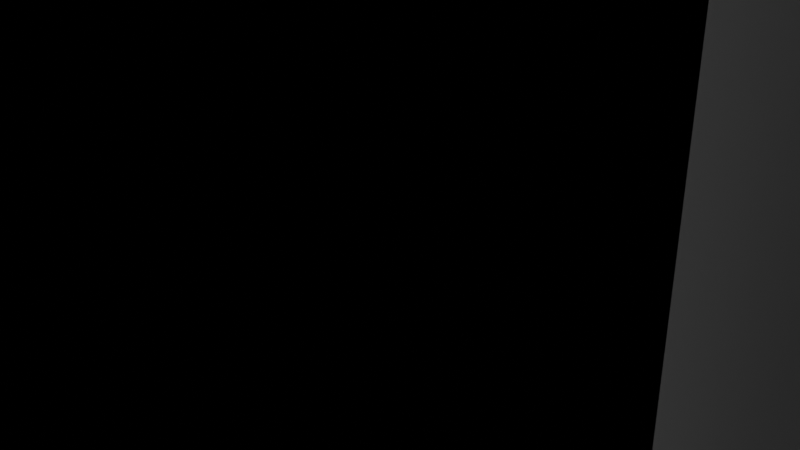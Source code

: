 # Source: clip.blend  (saved by Blender 2.92.15; exported with 4.5.12 LTS)
import bpy
from mathutils import Matrix  # noqa: F401  (used for matrix-valued properties, if any)

bpy.ops.wm.read_factory_settings(use_empty=True)
scene = bpy.context.scene
scene.name = 'Scene'

# ---- collections
col_collection = bpy.data.collections.new('Collection'); scene.collection.children.link(col_collection)

# ---- world
world_world = bpy.data.worlds.new('World'); scene.world = world_world
world_world.use_nodes = True; world_world.node_tree.nodes.clear()
_N = world_world.node_tree.nodes; _L = world_world.node_tree.links
n0 = _N.new('ShaderNodeOutputWorld'); n0.name = 'World Output'; n0.location = (300, 300)
n1 = _N.new('ShaderNodeBackground'); n1.name = 'Background'; n1.location = (10, 300)
n1.inputs[0].default_value = (0.05088, 0.05088, 0.05088, 1.0)
_L.new(n1.outputs[0], n0.inputs[0])
n0.is_active_output = True
world_world.color = (0.05088, 0.05088, 0.05088)
world_world.use_sun_shadow = False
world_world.sun_shadow_jitter_overblur = 0.0

# ---- cameras
cam_camera = bpy.data.cameras.new('Camera')
cam_camera.clip_end = 100.0
cam_camera.ortho_scale = 7.314

# ---- lights
light_light = bpy.data.lights.new('Light', 'POINT')
light_light.transmission_factor = 0.0
light_light.energy = 1000.0
light_light.shadow_soft_size = 0.1
light_light.shadow_maximum_resolution = 0.006
light_light.use_absolute_resolution = True

# ---- meshes
me_beziercurve = bpy.data.meshes.new('BezierCurve')
me_beziercurve.from_pydata([(1.4, -1.2, 2.5), (1.4, -1.2, 3.7), (2.1, -1.2, 6.5), (3.2, -1.2, 5.8), (3.2, -1.2, 4.0), (2.6, -1.2, 0.9), (3.4, -1.2, 0.0), (2.6, -1.2, 6.5), (2.6, -1.2, 3.4), (0.0, -1.2, 1.0), (0.0, -1.2, 0.0), (1.4, 3.8, 2.5), (1.4, 3.8, 3.7), (2.1, 3.8, 6.5), (3.2, 3.8, 5.8), (3.2, 3.8, 4.0), (2.6, 3.8, 0.9), (3.4, 3.8, 0.0), (2.6, 3.8, 6.5), (2.6, 3.8, 3.4), (0.0, 3.8, 1.0), (0.0, 3.8, 0.0), (3.4, -1.2, 0.3), (1.283, -1.2, 1.183), (3.4, 3.8, 0.3), (1.283, 3.8, 1.183), (1.4, -1.2, 5.8), (1.4, 3.8, 5.8)], [], [(7, 2, 4, 3), (1, 8, 4, 2, 26), (0, 5, 8, 1), (22, 23, 9, 6), (10, 6, 9), (18, 14, 15, 13), (12, 27, 13, 15, 19), (11, 12, 19, 16), (24, 17, 20, 25), (21, 20, 17), (22, 24, 16, 5), (3, 14, 18, 7), (7, 18, 13, 2), (4, 15, 14, 3), (1, 12, 11, 0), (8, 19, 15, 4), (5, 16, 19, 8), (26, 27, 12, 1), (23, 25, 20, 9), (0, 11, 25, 23), (6, 17, 24, 22), (16, 24, 25, 11), (5, 0, 23, 22), (2, 13, 27, 26)])
_uv = me_beziercurve.uv_layers.new(name='UVMap')
_uv.uv.foreach_set('vector', [0.0, 0.0, 0.0, 0.0, 0.0, 0.0, 0.0, 0.0, 0.0, 0.0, 0.0, 0.0, 0.0, 0.0, 0.0, 0.0, 0.0, 0.0, 0.0, 0.0, 0.0, 0.0, 0.0, 0.0, 0.0, 0.0, 0.0, 0.0, 0.0, 0.0, 0.0, 0.0, 0.0, 0.0, 0.0, 0.0, 0.0, 0.0, 0.0, 0.0, 0.0, 0.0, 0.0, 0.0, 0.0, 0.0, 0.0, 0.0, 0.0, 0.0, 0.0, 0.0, 0.0, 0.0, 0.0, 0.0, 0.0, 0.0, 0.0, 0.0, 0.0, 0.0, 0.0, 0.0, 0.0, 0.0, 0.0, 0.0, 0.0, 0.0, 0.0, 0.0, 0.0, 0.0, 0.0, 0.0, 0.0, 0.0, 0.0, 0.0, 0.0, 0.0, 0.0, 0.0, 0.0, 0.0, 0.0, 0.0, 0.0, 0.0, 0.0, 0.0, 0.0, 0.0, 0.0, 0.0, 0.0, 0.0, 0.0, 0.0, 0.0, 0.0, 0.0, 0.0, 0.0, 0.0, 0.0, 0.0, 0.0, 0.0, 0.0, 0.0, 0.0, 0.0, 0.0, 0.0, 0.0, 0.0, 0.0, 0.0, 0.0, 0.0, 0.0, 0.0, 0.0, 0.0, 0.0, 0.0, 0.0, 0.0, 0.0, 0.0, 0.0, 0.0, 0.0, 0.0, 0.0, 0.0, 0.0, 0.0, 0.0, 0.0, 0.0, 0.0, 0.0, 0.0, 0.0, 0.0, 0.0, 0.0, 0.0, 0.0, 0.0, 0.0, 0.0, 0.0, 0.0, 0.0, 0.0, 0.0, 0.0, 0.0, 0.0, 0.0, 0.0, 0.0, 0.0, 0.0, 0.0, 0.0, 0.0, 0.0, 0.0, 0.0, 0.0, 0.0, 0.0, 0.0, 0.0, 0.0, 0.0, 0.0, 0.0, 0.0, 0.0, 0.0, 0.0, 0.0, 0.0, 0.0, 0.0, 0.0])
me_beziercurve.use_remesh_fix_poles = True
me_beziercurve.use_remesh_preserve_attributes = False
me_beziercurve.use_mirror_vertex_groups = False
me_beziercurve.update()
me_cube_003 = bpy.data.meshes.new('Cube.003')
me_cube_003.from_pydata([(2.9, -0.4, -3.0), (2.9, -0.4, -1.6), (2.9, 5.6, -3.0), (2.9, 5.6, -1.6), (5.0, -0.4, -3.0), (5.0, -0.4, -1.0), (5.0, 5.6, -3.0), (5.0, 5.6, -1.0), (3.4, 5.6, -3.0), (3.4, 5.6, -1.0), (3.4, -0.4, -3.0), (3.4, -0.4, -1.0), (3.4, 5.6, -2.384e-07), (5.0, 5.6, -2.384e-07), (5.0, -0.4, -2.384e-07), (3.4, -0.4, -2.384e-07), (2.9, 5.6, -4.0), (2.9, -0.4, -4.0), (3.8, 5.6, -4.7), (5.0, -0.4, -4.7), (5.0, 5.6, -4.7), (3.8, -0.4, -4.7), (3.8, 5.6, -5.0), (5.0, -0.4, -5.0), (5.0, 5.6, -5.0), (3.8, -0.4, -5.0)], [], [(0, 1, 3, 2), (8, 9, 7, 6), (6, 7, 5, 4), (10, 11, 1, 0), (0, 2, 16, 17), (9, 3, 1, 11), (5, 7, 13, 14), (2, 8, 18, 16), (4, 5, 11, 10), (2, 3, 9, 8), (11, 5, 14, 15), (7, 9, 12, 13), (9, 11, 15, 12), (21, 18, 22, 25), (16, 18, 21, 17), (6, 4, 19, 20), (10, 0, 17, 21), (8, 6, 20, 18), (4, 10, 21, 19), (22, 24, 23, 25), (18, 20, 24, 22), (20, 19, 23, 24), (19, 21, 25, 23)])
_uv = me_cube_003.uv_layers.new(name='UVMap')
_uv.uv.foreach_set('vector', [0.375, 0.0, 0.625, 0.0, 0.625, 0.25, 0.375, 0.25, 0.375, 0.3, 0.625, 0.3, 0.625, 0.5, 0.375, 0.5, 0.375, 0.5, 0.625, 0.5, 0.625, 0.75, 0.375, 0.75, 0.375, 0.95, 0.625, 0.95, 0.625, 1.0, 0.375, 1.0, 0.375, 0.0, 0.375, 0.25, 0.375, 0.25, 0.375, 0.0, 0.825, 0.5, 0.875, 0.5, 0.875, 0.75, 0.825, 0.75, 0.625, 0.75, 0.625, 0.5, 0.625, 0.5, 0.625, 0.75, 0.375, 0.25, 0.375, 0.3, 0.375, 0.3, 0.375, 0.25, 0.375, 0.75, 0.625, 0.75, 0.625, 0.95, 0.375, 0.95, 0.375, 0.25, 0.625, 0.25, 0.625, 0.3, 0.375, 0.3, 0.625, 0.95, 0.625, 0.75, 0.625, 0.75, 0.625, 0.95, 0.625, 0.5, 0.625, 0.3, 0.625, 0.3, 0.625, 0.5, 0.825, 0.5, 0.825, 0.75, 0.825, 0.75, 0.825, 0.5, 0.175, 0.75, 0.175, 0.5, 0.175, 0.5, 0.175, 0.75, 0.125, 0.5, 0.175, 0.5, 0.175, 0.75, 0.125, 0.75, 0.375, 0.5, 0.375, 0.75, 0.375, 0.75, 0.375, 0.5, 0.375, 0.95, 0.375, 1.0, 0.375, 1.0, 0.375, 0.95, 0.375, 0.3, 0.375, 0.5, 0.375, 0.5, 0.375, 0.3, 0.375, 0.75, 0.375, 0.95, 0.375, 0.95, 0.375, 0.75, 0.175, 0.5, 0.375, 0.5, 0.375, 0.75, 0.175, 0.75, 0.375, 0.3, 0.375, 0.5, 0.375, 0.5, 0.375, 0.3, 0.375, 0.5, 0.375, 0.75, 0.375, 0.75, 0.375, 0.5, 0.375, 0.75, 0.375, 0.95, 0.375, 0.95, 0.375, 0.75])
me_cube_003.use_remesh_fix_poles = True
me_cube_003.use_remesh_preserve_attributes = False
me_cube_003.use_mirror_vertex_groups = False
me_cube_003.update()
me_cube_001 = bpy.data.meshes.new('Cube.001')
me_cube_001.from_pydata([(-5.0, -1.01, -5.01), (-5.0, -1.01, 5.01), (-5.0, 1.01, -5.01), (-5.0, 1.01, 5.01), (5.0, -1.01, -5.01), (5.0, -1.01, 5.01), (5.0, 1.01, -5.01), (5.0, 1.01, 5.01)], [], [(0, 1, 3, 2), (2, 3, 7, 6), (6, 7, 5, 4), (4, 5, 1, 0), (2, 6, 4, 0), (7, 3, 1, 5)])
_uv = me_cube_001.uv_layers.new(name='UVMap')
_uv.uv.foreach_set('vector', [0.375, 0.0, 0.625, 0.0, 0.625, 0.25, 0.375, 0.25, 0.375, 0.25, 0.625, 0.25, 0.625, 0.5, 0.375, 0.5, 0.375, 0.5, 0.625, 0.5, 0.625, 0.75, 0.375, 0.75, 0.375, 0.75, 0.625, 0.75, 0.625, 1.0, 0.375, 1.0, 0.125, 0.5, 0.375, 0.5, 0.375, 0.75, 0.125, 0.75, 0.625, 0.5, 0.875, 0.5, 0.875, 0.75, 0.625, 0.75])
me_cube_001.use_remesh_fix_poles = True
me_cube_001.use_remesh_preserve_attributes = False
me_cube_001.use_mirror_vertex_groups = False
me_cube_001.update()
me_cube = bpy.data.meshes.new('Cube')
me_cube.from_pydata([(-4.0, -3.0, -1.0), (-4.0, -3.0, 11.0), (-4.0, 3.0, -1.0), (-4.0, 3.0, 11.0), (4.0, -3.0, -1.0), (4.0, -3.0, 11.0), (4.0, 3.0, -1.0), (4.0, 3.0, 11.0)], [], [(0, 1, 3, 2), (2, 3, 7, 6), (6, 7, 5, 4), (4, 5, 1, 0), (2, 6, 4, 0), (7, 3, 1, 5)])
_uv = me_cube.uv_layers.new(name='UVMap')
_uv.uv.foreach_set('vector', [0.375, 0.0, 0.625, 0.0, 0.625, 0.25, 0.375, 0.25, 0.375, 0.25, 0.625, 0.25, 0.625, 0.5, 0.375, 0.5, 0.375, 0.5, 0.625, 0.5, 0.625, 0.75, 0.375, 0.75, 0.375, 0.75, 0.625, 0.75, 0.625, 1.0, 0.375, 1.0, 0.125, 0.5, 0.375, 0.5, 0.375, 0.75, 0.125, 0.75, 0.625, 0.5, 0.875, 0.5, 0.875, 0.75, 0.625, 0.75])
me_cube.use_remesh_fix_poles = True
me_cube.use_remesh_preserve_attributes = False
me_cube.use_mirror_vertex_groups = False
me_cube.update()
me_cube_002 = bpy.data.meshes.new('Cube.002')
me_cube_002.from_pydata([(2.9, 2.99, 3.0), (2.9, -2.99, 3.0), (2.9, -2.99, 1.6), (2.9, 2.99, 1.6), (-2.9, 2.99, 3.0), (-2.9, -2.99, 3.0), (-2.9, 2.99, -3.0), (-2.9, -2.99, -3.0), (-2.9, -2.99, -1.6), (-2.9, 2.99, -1.6), (2.9, -2.99, 4.0), (2.9, 2.99, 4.0), (-2.9, 2.99, 1.6), (-2.9, -2.99, 1.6), (3.4, -2.99, 1.0), (3.4, 2.99, 1.0), (-3.8, -2.99, -5.0), (-3.8, -2.99, -4.7), (-3.4, -2.99, 1.0), (-2.9, -2.99, -4.0), (-3.4, -2.99, 4.768e-07), (3.8, -2.99, -5.0), (3.8, -2.99, -4.7), (2.9, -2.99, -4.0), (2.9, -2.99, -3.0), (-2.9, 2.99, -4.0), (-3.4, -2.99, -1.0), (-2.9, -2.99, 4.0), (-2.9, 2.99, 4.0), (3.4, 2.99, 4.768e-07), (3.4, -2.99, 4.768e-07), (-3.4, 2.99, -1.0), (3.8, 2.99, 4.7), (3.8, -2.99, 4.7), (-3.4, 2.99, 1.0), (3.8, -2.99, 5.0), (3.8, 2.99, 5.0), (-3.8, -2.99, 4.7), (-3.8, -2.99, 5.0), (-3.4, 2.99, 4.768e-07), (3.4, -2.99, -1.0), (2.9, -2.99, -1.6), (-3.8, 2.99, -4.7), (-3.8, 2.99, -5.0), (-3.8, 2.99, 4.7), (-3.8, 2.99, 5.0), (3.8, 2.99, -4.7), (3.8, 2.99, -5.0), (2.9, 2.99, -4.0), (2.9, 2.99, -3.0), (3.4, 2.99, -1.0), (2.9, 2.99, -1.6), (3.8, -2.99, 10.0), (3.8, 2.99, 10.0), (-3.8, 2.99, 10.0), (-3.8, -2.99, 10.0), (3.8, 2.99, -10.0), (3.8, -2.99, -10.0), (-3.8, -2.99, -10.0), (-3.8, 2.99, -10.0)], [], [(24, 49, 51, 41), (24, 23, 48, 49), (41, 51, 50, 40), (29, 30, 40, 50), (22, 21, 47, 46), (23, 22, 46, 48), (16, 43, 59, 58), (7, 8, 9, 6), (7, 6, 25, 19), (8, 26, 31, 9), (26, 20, 39, 31), (16, 17, 42, 43), (17, 19, 25, 42), (0, 1, 2, 3), (1, 0, 11, 10), (3, 2, 14, 15), (15, 14, 30, 29), (33, 32, 36, 35), (10, 11, 32, 33), (35, 36, 53, 52), (5, 4, 12, 13), (5, 27, 28, 4), (13, 12, 34, 18), (20, 18, 34, 39), (37, 38, 45, 44), (28, 27, 37, 44), (21, 19, 16), (43, 48, 47), (19, 17, 16), (19, 21, 23), (7, 19, 23), (7, 23, 24), (8, 7, 24), (8, 24, 41), (41, 13, 8), (20, 26, 8), (41, 40, 30), (41, 30, 2), (21, 22, 23), (13, 20, 8), (13, 18, 20), (13, 41, 2), (5, 13, 2), (5, 2, 1), (27, 5, 1), (27, 1, 10), (10, 38, 27), (38, 37, 27), (10, 33, 35), (38, 10, 35), (30, 14, 2), (48, 46, 47), (48, 43, 25), (49, 48, 25), (49, 25, 6), (51, 49, 6), (51, 6, 9), (9, 3, 51), (29, 50, 51), (9, 31, 39), (9, 39, 12), (43, 42, 25), (3, 29, 51), (3, 15, 29), (3, 9, 12), (0, 3, 12), (0, 12, 4), (11, 0, 4), (11, 4, 28), (28, 36, 11), (36, 32, 11), (28, 44, 45), (36, 28, 45), (39, 34, 12), (52, 53, 54, 55), (38, 35, 52, 55), (36, 45, 54, 53), (45, 38, 55, 54), (56, 57, 58, 59), (47, 21, 57, 56), (21, 16, 58, 57), (43, 47, 56, 59)])
_uv = me_cube_002.uv_layers.new(name='UVMap')
_uv.uv.foreach_set('vector', [0.375, 0.0004167, 0.375, 0.2496, 0.625, 0.2496, 0.625, 0.0004167, 0.375, 0.0004167, 0.375, 0.0004167, 0.375, 0.2496, 0.375, 0.2496, 0.875, 0.7496, 0.875, 0.5004, 0.825, 0.5004, 0.825, 0.7496, 0.825, 0.5004, 0.825, 0.7496, 0.825, 0.7496, 0.825, 0.5004, 0.175, 0.7496, 0.175, 0.7496, 0.175, 0.5004, 0.175, 0.5004, 0.125, 0.7496, 0.175, 0.7496, 0.175, 0.5004, 0.125, 0.5004, 0.175, 0.7496, 0.175, 0.5004, 0.175, 0.5004, 0.175, 0.7496, 0.375, 0.0004167, 0.625, 0.0004167, 0.625, 0.2496, 0.375, 0.2496, 0.375, 0.0004167, 0.375, 0.2496, 0.375, 0.2496, 0.375, 0.0004167, 0.875, 0.7496, 0.825, 0.7496, 0.825, 0.5004, 0.875, 0.5004, 0.825, 0.7496, 0.825, 0.7496, 0.825, 0.5004, 0.825, 0.5004, 0.175, 0.7496, 0.175, 0.7496, 0.175, 0.5004, 0.175, 0.5004, 0.175, 0.7496, 0.125, 0.7496, 0.125, 0.5004, 0.175, 0.5004, 0.375, 0.2496, 0.375, 0.0004167, 0.625, 0.0004167, 0.625, 0.2496, 0.375, 0.0004167, 0.375, 0.2496, 0.375, 0.2496, 0.375, 0.0004167, 0.875, 0.5004, 0.875, 0.7496, 0.825, 0.7496, 0.825, 0.5004, 0.825, 0.5004, 0.825, 0.7496, 0.825, 0.7496, 0.825, 0.5004, 0.175, 0.7496, 0.175, 0.5004, 0.175, 0.5004, 0.175, 0.7496, 0.125, 0.7496, 0.125, 0.5004, 0.175, 0.5004, 0.175, 0.7496, 0.175, 0.7496, 0.175, 0.5004, 0.175, 0.5004, 0.175, 0.7496, 0.375, 0.0004167, 0.375, 0.2496, 0.625, 0.2496, 0.625, 0.0004167, 0.375, 0.0004167, 0.375, 0.0004167, 0.375, 0.2496, 0.375, 0.2496, 0.875, 0.7496, 0.875, 0.5004, 0.825, 0.5004, 0.825, 0.7496, 0.825, 0.7496, 0.825, 0.7496, 0.825, 0.5004, 0.825, 0.5004, 0.175, 0.7496, 0.175, 0.7496, 0.175, 0.5004, 0.175, 0.5004, 0.125, 0.5004, 0.125, 0.7496, 0.175, 0.7496, 0.175, 0.5004, 0.0, 0.0, 0.0, 0.0, 0.0, 0.0, 0.0, 0.0, 0.0, 0.0, 0.0, 0.0, 0.0, 0.0, 0.0, 0.0, 0.0, 0.0, 0.0, 0.0, 0.0, 0.0, 0.0, 0.0, 0.0, 0.0, 0.0, 0.0, 0.0, 0.0, 0.0, 0.0, 0.0, 0.0, 0.0, 0.0, 0.0, 0.0, 0.0, 0.0, 0.0, 0.0, 0.0, 0.0, 0.0, 0.0, 0.0, 0.0, 0.0, 0.0, 0.0, 0.0, 0.0, 0.0, 0.0, 0.0, 0.0, 0.0, 0.0, 0.0, 0.0, 0.0, 0.0, 0.0, 0.0, 0.0, 0.0, 0.0, 0.0, 0.0, 0.0, 0.0, 0.0, 0.0, 0.0, 0.0, 0.0, 0.0, 0.0, 0.0, 0.0, 0.0, 0.0, 0.0, 0.0, 0.0, 0.0, 0.0, 0.0, 0.0, 0.0, 0.0, 0.0, 0.0, 0.0, 0.0, 0.0, 0.0, 0.0, 0.0, 0.0, 0.0, 0.0, 0.0, 0.0, 0.0, 0.0, 0.0, 0.0, 0.0, 0.0, 0.0, 0.0, 0.0, 0.0, 0.0, 0.0, 0.0, 0.0, 0.0, 0.0, 0.0, 0.0, 0.0, 0.0, 0.0, 0.0, 0.0, 0.0, 0.0, 0.0, 0.0, 0.0, 0.0, 0.0, 0.0, 0.0, 0.0, 0.0, 0.0, 0.0, 0.0, 0.0, 0.0, 0.0, 0.0, 0.0, 0.0, 0.0, 0.0, 0.0, 0.0, 0.0, 0.0, 0.0, 0.0, 0.0, 0.0, 0.0, 0.0, 0.0, 0.0, 0.0, 0.0, 0.0, 0.0, 0.0, 0.0, 0.0, 0.0, 0.0, 0.0, 0.0, 0.0, 0.0, 0.0, 0.0, 0.0, 0.0, 0.0, 0.0, 0.0, 0.0, 0.0, 0.0, 0.0, 0.0, 0.0, 0.0, 0.0, 0.0, 0.0, 0.0, 0.0, 0.0, 0.0, 0.0, 0.0, 0.0, 0.0, 0.0, 0.0, 0.0, 0.0, 0.0, 0.0, 0.0, 0.0, 0.0, 0.0, 0.0, 0.0, 0.0, 0.0, 0.0, 0.0, 0.0, 0.0, 0.0, 0.0, 0.0, 0.0, 0.0, 0.0, 0.0, 0.0, 0.0, 0.0, 0.0, 0.0, 0.0, 0.0, 0.0, 0.0, 0.0, 0.0, 0.0, 0.0, 0.0, 0.0, 0.0, 0.0, 0.0, 0.0, 0.0, 0.0, 0.0, 0.0, 0.0, 0.0, 0.0, 0.0, 0.0, 0.0, 0.0, 0.0, 0.0, 0.0, 0.0, 0.0, 0.0, 0.0, 0.0, 0.0, 0.0, 0.0, 0.0, 0.0, 0.0, 0.0, 0.0, 0.0, 0.0, 0.0, 0.0, 0.0, 0.0, 0.0, 0.0, 0.0, 0.0, 0.0, 0.0, 0.0, 0.0, 0.0, 0.0, 0.0, 0.175, 0.7496, 0.175, 0.5004, 0.175, 0.5004, 0.175, 0.7496, 0.0, 0.0, 0.0, 0.0, 0.0, 0.0, 0.0, 0.0, 0.0, 0.0, 0.0, 0.0, 0.0, 0.0, 0.0, 0.0, 0.175, 0.5004, 0.175, 0.7496, 0.175, 0.7496, 0.175, 0.5004, 0.175, 0.5004, 0.175, 0.7496, 0.175, 0.7496, 0.175, 0.5004, 0.175, 0.5004, 0.175, 0.7496, 0.175, 0.7496, 0.175, 0.5004, 0.0, 0.0, 0.0, 0.0, 0.0, 0.0, 0.0, 0.0, 0.0, 0.0, 0.0, 0.0, 0.0, 0.0, 0.0, 0.0])
me_cube_002.use_remesh_fix_poles = True
me_cube_002.use_remesh_preserve_attributes = False
me_cube_002.use_mirror_vertex_groups = False
me_cube_002.update()
me_cube_004 = bpy.data.meshes.new('Cube.004')
me_cube_004.from_pydata([(-5.0, -2.41, -5.01), (-5.0, -2.41, 5.01), (-5.0, -0.39, -5.01), (-5.0, -0.39, 5.01), (5.0, -2.41, -5.01), (5.0, -2.41, 5.01), (5.0, -0.39, -5.01), (5.0, -0.39, 5.01), (-5.0, 7.61, -5.01), (-5.0, 7.61, 5.01), (-5.0, 5.59, -5.01), (-5.0, 5.59, 5.01), (5.0, 7.61, -5.01), (5.0, 7.61, 5.01), (5.0, 5.59, -5.01), (5.0, 5.59, 5.01), (5.0, -0.4, -3.0), (5.0, -0.4, -1.0), (5.0, 5.6, -3.0), (5.0, 5.6, -1.0), (5.0, -0.4, -4.7), (5.0, 5.6, -4.7), (5.0, -0.4, -5.0), (5.0, 5.6, -5.0), (-5.0, -0.4, -3.0), (-5.0, -0.4, -1.0), (-5.0, 5.6, -3.0), (-5.0, 5.6, -1.0), (-5.0, -0.4, -4.7), (-5.0, 5.6, -4.7), (-5.0, -0.4, -5.0), (-5.0, 5.6, -5.0), (5.0, -0.4, 3.0), (5.0, -0.4, 1.0), (5.0, 5.6, 3.0), (5.0, 5.6, 1.0), (5.0, 5.6, 0.0), (5.0, -0.4, 0.0), (5.0, -0.4, 4.7), (5.0, 5.6, 4.7), (5.0, -0.4, 5.0), (5.0, 5.6, 5.0), (-5.0, -0.4, 3.0), (-5.0, -0.4, 1.0), (-5.0, 5.6, 3.0), (-5.0, 5.6, 1.0), (-5.0, 5.6, 0.0), (-5.0, -0.4, 0.0), (-5.0, -0.4, 4.7), (-5.0, 5.6, 4.7), (-5.0, -0.4, 5.0), (-5.0, 5.6, 5.0), (-2.9, 5.59, -3.0), (-2.9, -0.39, -3.0), (-2.9, -0.39, -1.6), (-2.9, 5.59, -1.6), (-2.9, 5.59, 3.0), (-2.9, -0.39, 3.0), (2.9, 5.59, 3.0), (2.9, -0.39, 3.0), (-2.9, -0.39, -4.0), (-2.9, 5.59, -4.0), (-3.8, -0.39, -5.0), (-3.8, -0.39, -4.7), (-5.0, -0.39, 5.0), (-5.0, -0.39, -5.0), (-5.0, -0.39, -4.7), (-3.4, -0.39, 1.0), (-3.4, -0.39, 0.0), (-2.9, -0.39, 1.6), (-3.4, -0.39, -1.0), (3.8, -0.39, -5.0), (-3.4, 5.59, -1.0), (3.8, -0.39, -4.7), (2.9, -0.39, 1.6), (-2.9, 5.59, 1.6), (2.9, 5.59, 1.6), (2.9, -0.39, -4.0), (2.9, -0.39, -3.0), (-5.0, -0.39, -3.0), (-5.0, -0.39, -1.0), (-5.0, -0.39, 0.0), (-5.0, -0.39, 1.0), (-5.0, -0.39, 3.0), (-5.0, -0.39, 4.7), (-3.4, 5.59, 0.0), (-3.8, 5.59, -4.7), (2.9, -0.39, 4.0), (2.9, 5.59, 4.0), (-2.9, -0.39, 4.0), (-3.8, 5.59, -5.0), (-2.9, 5.59, 4.0), (3.4, -0.39, 1.0), (3.4, 5.59, 1.0), (-3.4, 5.59, 1.0), (-3.8, -0.39, 4.7), (-3.8, -0.39, 5.0), (3.4, -0.39, -1.0), (2.9, -0.39, -1.6), (3.4, -0.39, 0.0), (-5.0, 5.592, -5.0), (-5.0, 5.59, -5.0), (3.8, -0.39, 5.0), (3.8, -0.39, 4.7), (5.0, -0.39, -5.0), (5.0, -0.39, 1.0), (5.0, -0.39, 4.7), (5.0, -0.39, 5.0), (5.0, -0.39, -4.7), (5.0, -0.39, -3.0), (5.0, -0.39, -1.0), (5.0, -0.39, 0.0), (5.0, -0.39, 3.0), (-5.0, 5.59, 4.7), (-5.0, 5.59, 5.0), (-5.0, 5.59, -4.999), (-5.0, 5.59, -4.7), (3.4, 5.59, 0.0), (3.8, 5.59, -4.7), (3.8, 5.59, -5.0), (2.9, 5.59, -4.0), (2.9, 5.59, -3.0), (-5.0, 5.59, -3.0), (-5.0, 5.59, -1.0), (-5.0, 5.59, 0.0), (-5.0, 5.59, 1.0), (-5.0, 5.59, 3.0), (-3.8, 5.59, 4.7), (3.8, 5.59, 4.7), (-3.8, 5.59, 5.0), (3.8, 5.59, 5.0), (3.4, 5.59, -1.0), (2.9, 5.59, -1.6), (5.0, 5.59, -5.0), (5.0, 5.59, -4.7), (5.0, 5.59, 3.0), (5.0, 5.59, 4.7), (5.0, 5.59, 4.999), (5.0, 5.59, 5.0), (5.0, 5.59, -3.0), (5.0, 5.59, -1.0), (5.0, 5.59, 0.0), (5.0, 5.59, 1.0), (5.0, 5.592, 5.0)], [], [(4, 5, 1, 0), (2, 6, 4, 0), (7, 3, 1, 5), (12, 8, 9, 13), (10, 8, 12, 14), (15, 13, 9, 11), (65, 2, 0, 1, 3, 64, 50, 48, 42, 43, 47, 25, 24, 28, 30), (28, 66, 65, 30), (66, 28, 24, 79), (79, 24, 25, 80), (80, 25, 47, 81), (81, 47, 43, 82), (82, 43, 42, 83), (83, 42, 48, 84), (84, 48, 50, 64), (69, 57, 89, 95, 96, 64, 3, 7, 107, 102, 103, 87, 59, 74, 92, 99, 97, 98, 78, 77, 73, 71, 104, 6, 2, 65, 62, 63, 60, 53, 54, 70, 68, 67), (107, 7, 5, 4, 6, 104, 22, 20, 16, 17, 37, 33, 32, 38, 40), (20, 22, 104, 108), (109, 16, 20, 108), (110, 17, 16, 109), (111, 37, 17, 110), (105, 33, 37, 111), (112, 32, 33, 105), (106, 38, 32, 112), (38, 106, 107, 40), (11, 9, 8, 10, 101, 100, 31, 29, 26, 27, 46, 45, 44, 49, 51, 114), (114, 51, 49, 113), (100, 101, 115), (31, 100, 115, 116, 29), (122, 26, 29, 116), (123, 27, 26, 122), (124, 46, 27, 123), (125, 45, 46, 124), (126, 44, 45, 125), (113, 49, 44, 126), (128, 130, 138, 15, 11, 114, 129, 127, 91, 56, 75, 94, 85, 72, 55, 52, 61, 86, 90, 101, 10, 14, 133, 119, 118, 120, 121, 132, 131, 117, 93, 76, 58, 88), (133, 14, 12, 13, 15, 138, 143, 41, 39, 34, 35, 36, 19, 18, 21, 23), (138, 137, 143), (133, 23, 21, 134), (134, 21, 18, 139), (139, 18, 19, 140), (140, 19, 36, 141), (141, 36, 35, 142), (142, 35, 34, 135), (135, 34, 39, 136), (137, 136, 39, 41, 143), (121, 78, 98, 132), (140, 110, 109, 139), (78, 121, 120, 77), (132, 98, 97, 131), (111, 110, 140, 141), (99, 117, 131, 97), (73, 118, 119, 71), (73, 77, 120, 118), (109, 108, 134, 139), (104, 71, 119, 133), (108, 104, 133, 134), (54, 53, 52, 55), (80, 123, 122, 79), (53, 60, 61, 52), (70, 54, 55, 72), (123, 80, 81, 124), (68, 70, 72, 85), (63, 62, 90, 86), (61, 60, 63, 86), (116, 66, 79, 122), (62, 65, 101, 90), (101, 65, 66, 116, 115), (59, 58, 76, 74), (112, 105, 142, 135), (58, 59, 87, 88), (74, 76, 93, 92), (142, 105, 111, 141), (92, 93, 117, 99), (128, 103, 102, 130), (103, 128, 88, 87), (136, 106, 112, 135), (130, 102, 107, 138), (137, 138, 107, 106, 136), (56, 57, 69, 75), (125, 82, 83, 126), (89, 57, 56, 91), (69, 67, 94, 75), (82, 125, 124, 81), (67, 68, 85, 94), (96, 95, 127, 129), (89, 91, 127, 95), (84, 113, 126, 83), (114, 64, 96, 129), (64, 114, 113, 84)])
_uv = me_cube_004.uv_layers.new(name='UVMap')
_uv.uv.foreach_set('vector', [0.375, 0.75, 0.625, 0.75, 0.625, 1.0, 0.375, 1.0, 0.125, 0.5, 0.375, 0.5, 0.375, 0.75, 0.125, 0.75, 0.625, 0.5, 0.875, 0.5, 0.875, 0.75, 0.625, 0.75, 0.375, 0.75, 0.375, 1.0, 0.625, 1.0, 0.625, 0.75, 0.125, 0.5, 0.125, 0.75, 0.375, 0.75, 0.375, 0.5, 0.625, 0.5, 0.625, 0.75, 0.875, 0.75, 0.875, 0.5, 0.3752, 0.25, 0.375, 0.25, 0.375, 0.0, 0.625, 0.0, 0.625, 0.25, 0.6248, 0.25, 0.6248, 0.2488, 0.6173, 0.2488, 0.5749, 0.2488, 0.525, 0.2488, 0.5, 0.2488, 0.475, 0.2488, 0.4251, 0.2488, 0.3827, 0.2488, 0.3752, 0.2488, 0.3827, 0.2488, 0.3827, 0.25, 0.3752, 0.25, 0.3752, 0.2488, 0.3827, 0.25, 0.3827, 0.2488, 0.4251, 0.2488, 0.4251, 0.25, 0.4251, 0.25, 0.4251, 0.2488, 0.475, 0.2488, 0.475, 0.25, 0.475, 0.25, 0.475, 0.2488, 0.5, 0.2488, 0.5, 0.25, 0.5, 0.25, 0.5, 0.2488, 0.525, 0.2488, 0.525, 0.25, 0.525, 0.25, 0.525, 0.2488, 0.5749, 0.2488, 0.5749, 0.25, 0.5749, 0.25, 0.5749, 0.2488, 0.6173, 0.2488, 0.6173, 0.25, 0.6173, 0.25, 0.6173, 0.2488, 0.6248, 0.2488, 0.6248, 0.25, 0.5399, 0.3025, 0.5749, 0.3025, 0.5998, 0.3025, 0.6173, 0.28, 0.6248, 0.28, 0.6248, 0.25, 0.625, 0.25, 0.625, 0.5, 0.6248, 0.5, 0.6248, 0.47, 0.6173, 0.47, 0.5998, 0.4475, 0.5749, 0.4475, 0.5399, 0.4475, 0.525, 0.46, 0.5, 0.46, 0.475, 0.46, 0.4601, 0.4475, 0.4251, 0.4475, 0.4002, 0.4475, 0.3827, 0.47, 0.3752, 0.47, 0.3752, 0.5, 0.375, 0.5, 0.375, 0.25, 0.3752, 0.25, 0.3752, 0.28, 0.3827, 0.28, 0.4002, 0.3025, 0.4251, 0.3025, 0.4601, 0.3025, 0.475, 0.29, 0.5, 0.29, 0.525, 0.29, 0.6248, 0.5, 0.625, 0.5, 0.625, 0.75, 0.375, 0.75, 0.375, 0.5, 0.3752, 0.5, 0.3752, 0.5012, 0.3827, 0.5012, 0.4251, 0.5012, 0.475, 0.5012, 0.5, 0.5012, 0.525, 0.5012, 0.5749, 0.5012, 0.6173, 0.5012, 0.6248, 0.5012, 0.3827, 0.5012, 0.3752, 0.5012, 0.3752, 0.5, 0.3827, 0.5, 0.4251, 0.5, 0.4251, 0.5012, 0.3827, 0.5012, 0.3827, 0.5, 0.475, 0.5, 0.475, 0.5012, 0.4251, 0.5012, 0.4251, 0.5, 0.5, 0.5, 0.5, 0.5012, 0.475, 0.5012, 0.475, 0.5, 0.525, 0.5, 0.525, 0.5012, 0.5, 0.5012, 0.5, 0.5, 0.5749, 0.5, 0.5749, 0.5012, 0.525, 0.5012, 0.525, 0.5, 0.6173, 0.5, 0.6173, 0.5012, 0.5749, 0.5012, 0.5749, 0.5, 0.6173, 0.5012, 0.6173, 0.5, 0.6248, 0.5, 0.6248, 0.5012, 0.625, 0.25, 0.625, 0.0, 0.375, 0.0, 0.375, 0.25, 0.3752, 0.25, 0.3752, 0.2498, 0.3752, 0.2488, 0.3827, 0.2488, 0.4251, 0.2488, 0.475, 0.2488, 0.5, 0.2488, 0.525, 0.2488, 0.5749, 0.2488, 0.6173, 0.2488, 0.6248, 0.2488, 0.6248, 0.25, 0.6248, 0.25, 0.6248, 0.2488, 0.6173, 0.2488, 0.6173, 0.25, 0.3752, 0.2498, 0.3752, 0.25, 0.3753, 0.25, 0.3752, 0.2488, 0.3752, 0.2498, 0.3753, 0.25, 0.3827, 0.25, 0.3827, 0.2488, 0.4251, 0.25, 0.4251, 0.2488, 0.3827, 0.2488, 0.3827, 0.25, 0.475, 0.25, 0.475, 0.2488, 0.4251, 0.2488, 0.4251, 0.25, 0.5, 0.25, 0.5, 0.2488, 0.475, 0.2488, 0.475, 0.25, 0.525, 0.25, 0.525, 0.2488, 0.5, 0.2488, 0.5, 0.25, 0.5749, 0.25, 0.5749, 0.2488, 0.525, 0.2488, 0.525, 0.25, 0.6173, 0.25, 0.6173, 0.2488, 0.5749, 0.2488, 0.5749, 0.25, 0.6173, 0.47, 0.6248, 0.47, 0.6248, 0.5, 0.625, 0.5, 0.625, 0.25, 0.6248, 0.25, 0.6248, 0.28, 0.6173, 0.28, 0.5998, 0.3025, 0.5749, 0.3025, 0.5399, 0.3025, 0.525, 0.29, 0.5, 0.29, 0.475, 0.29, 0.4601, 0.3025, 0.4251, 0.3025, 0.4002, 0.3025, 0.3827, 0.28, 0.3752, 0.28, 0.3752, 0.25, 0.375, 0.25, 0.375, 0.5, 0.3752, 0.5, 0.3752, 0.47, 0.3827, 0.47, 0.4002, 0.4475, 0.4251, 0.4475, 0.4601, 0.4475, 0.475, 0.46, 0.5, 0.46, 0.525, 0.46, 0.5399, 0.4475, 0.5749, 0.4475, 0.5998, 0.4475, 0.3752, 0.5, 0.375, 0.5, 0.375, 0.75, 0.625, 0.75, 0.625, 0.5, 0.6248, 0.5, 0.6248, 0.5002, 0.6248, 0.5012, 0.6173, 0.5012, 0.5749, 0.5012, 0.525, 0.5012, 0.5, 0.5012, 0.475, 0.5012, 0.4251, 0.5012, 0.3827, 0.5012, 0.3752, 0.5012, 0.6248, 0.5, 0.6247, 0.5, 0.6248, 0.5002, 0.3752, 0.5, 0.3752, 0.5012, 0.3827, 0.5012, 0.3827, 0.5, 0.3827, 0.5, 0.3827, 0.5012, 0.4251, 0.5012, 0.4251, 0.5, 0.4251, 0.5, 0.4251, 0.5012, 0.475, 0.5012, 0.475, 0.5, 0.475, 0.5, 0.475, 0.5012, 0.5, 0.5012, 0.5, 0.5, 0.5, 0.5, 0.5, 0.5012, 0.525, 0.5012, 0.525, 0.5, 0.525, 0.5, 0.525, 0.5012, 0.5749, 0.5012, 0.5749, 0.5, 0.5749, 0.5, 0.5749, 0.5012, 0.6173, 0.5012, 0.6173, 0.5, 0.6247, 0.5, 0.6173, 0.5, 0.6173, 0.5012, 0.6248, 0.5012, 0.6248, 0.5002, 0.375, 0.2496, 0.375, 0.0004167, 0.625, 0.0004167, 0.625, 0.2496, 0.625, 0.5004, 0.625, 0.7496, 0.375, 0.7496, 0.375, 0.5004, 0.375, 0.0004167, 0.375, 0.2496, 0.375, 0.2496, 0.375, 0.0004167, 0.875, 0.5004, 0.875, 0.7496, 0.825, 0.7496, 0.825, 0.5004, 0.625, 0.7496, 0.625, 0.7496, 0.625, 0.5004, 0.625, 0.5004, 0.825, 0.7496, 0.825, 0.5004, 0.825, 0.5004, 0.825, 0.7496, 0.175, 0.7496, 0.175, 0.5004, 0.175, 0.5004, 0.175, 0.7496, 0.175, 0.7496, 0.125, 0.7496, 0.125, 0.5004, 0.175, 0.5004, 0.375, 0.7496, 0.375, 0.7496, 0.375, 0.5004, 0.375, 0.5004, 0.375, 0.7496, 0.175, 0.7496, 0.175, 0.5004, 0.375, 0.5004, 0.375, 0.7496, 0.375, 0.7496, 0.375, 0.5004, 0.375, 0.5004, 0.625, 0.0004167, 0.375, 0.0004167, 0.375, 0.2496, 0.625, 0.2496, 0.625, 0.7496, 0.625, 0.5004, 0.375, 0.5004, 0.375, 0.7496, 0.375, 0.0004167, 0.375, 0.0004167, 0.375, 0.2496, 0.375, 0.2496, 0.825, 0.7496, 0.875, 0.7496, 0.875, 0.5004, 0.825, 0.5004, 0.625, 0.5004, 0.625, 0.7496, 0.625, 0.7496, 0.625, 0.5004, 0.825, 0.7496, 0.825, 0.7496, 0.825, 0.5004, 0.825, 0.5004, 0.175, 0.7496, 0.175, 0.7496, 0.175, 0.5004, 0.175, 0.5004, 0.125, 0.5004, 0.125, 0.7496, 0.175, 0.7496, 0.175, 0.5004, 0.375, 0.5004, 0.375, 0.7496, 0.375, 0.7496, 0.375, 0.5004, 0.175, 0.7496, 0.375, 0.7496, 0.375, 0.5004, 0.175, 0.5004, 0.375, 0.5004, 0.375, 0.7496, 0.375, 0.7496, 0.375, 0.5004, 0.375, 0.5004, 0.375, 0.0004167, 0.375, 0.2496, 0.625, 0.2496, 0.625, 0.0004167, 0.375, 0.7496, 0.625, 0.7496, 0.625, 0.5004, 0.375, 0.5004, 0.375, 0.2496, 0.375, 0.0004167, 0.375, 0.0004167, 0.375, 0.2496, 0.875, 0.7496, 0.875, 0.5004, 0.825, 0.5004, 0.825, 0.7496, 0.625, 0.5004, 0.625, 0.7496, 0.625, 0.7496, 0.625, 0.5004, 0.825, 0.7496, 0.825, 0.5004, 0.825, 0.5004, 0.825, 0.7496, 0.175, 0.5004, 0.175, 0.7496, 0.175, 0.7496, 0.175, 0.5004, 0.175, 0.7496, 0.175, 0.5004, 0.125, 0.5004, 0.125, 0.7496, 0.375, 0.5004, 0.375, 0.7496, 0.375, 0.7496, 0.375, 0.5004, 0.175, 0.5004, 0.175, 0.7496, 0.375, 0.7496, 0.375, 0.5004, 0.375, 0.5004, 0.375, 0.5004, 0.375, 0.7496, 0.375, 0.7496, 0.375, 0.5004, 0.375, 0.2496, 0.375, 0.0004167, 0.625, 0.0004167, 0.625, 0.2496, 0.625, 0.5004, 0.625, 0.7496, 0.375, 0.7496, 0.375, 0.5004, 0.375, 0.0004167, 0.375, 0.0004167, 0.375, 0.2496, 0.375, 0.2496, 0.875, 0.7496, 0.825, 0.7496, 0.825, 0.5004, 0.875, 0.5004, 0.625, 0.7496, 0.625, 0.5004, 0.625, 0.5004, 0.625, 0.7496, 0.825, 0.7496, 0.825, 0.7496, 0.825, 0.5004, 0.825, 0.5004, 0.175, 0.7496, 0.175, 0.7496, 0.175, 0.5004, 0.175, 0.5004, 0.125, 0.7496, 0.125, 0.5004, 0.175, 0.5004, 0.175, 0.7496, 0.375, 0.7496, 0.375, 0.5004, 0.375, 0.5004, 0.375, 0.7496, 0.375, 0.5004, 0.375, 0.7496, 0.175, 0.7496, 0.175, 0.5004, 0.375, 0.7496, 0.375, 0.5004, 0.375, 0.5004, 0.375, 0.7496])
me_cube_004.use_remesh_fix_poles = True
me_cube_004.use_remesh_preserve_attributes = False
me_cube_004.use_mirror_vertex_groups = False
me_cube_004.update()
me_cube_005 = bpy.data.meshes.new('Cube.005')
me_cube_005.from_pydata([(2.9, 0.0, -3.0), (2.9, 0.0, -1.6), (5.0, -2.9, -3.0), (5.0, -2.9, -1.0), (5.0, 0.0, -3.0), (5.0, 0.0, -1.0), (3.4, 0.0, -1.0), (3.4, -2.9, -1.0), (3.4, 0.0, -2.384e-07), (5.0, 0.0, -2.384e-07), (5.0, -2.9, -2.384e-07), (3.4, -2.9, -2.384e-07), (2.9, 0.0, -4.0), (3.8, 0.0, -4.7), (5.0, -2.9, -4.7), (5.0, 0.0, -4.7), (3.8, -2.9, -4.7), (3.8, 0.0, -5.0), (5.0, -2.9, -5.0), (5.0, 0.0, -5.0), (3.8, -2.9, -5.0), (2.384e-07, -2.9, -3.0), (2.384e-07, -2.9, -1.6), (2.9, -2.9, -3.0), (2.9, -2.9, -1.6), (-2.384e-07, -5.0, -3.0), (-2.384e-07, -5.0, -1.0), (2.9, -5.0, -3.0), (2.9, -5.0, -1.0), (2.9, -3.4, -1.0), (2.384e-07, -3.4, -1.0), (2.9, -3.4, -4.768e-07), (2.9, -5.0, -4.768e-07), (-2.384e-07, -5.0, -4.768e-07), (2.384e-07, -3.4, -4.768e-07), (2.9, -2.9, -4.0), (2.384e-07, -2.9, -4.0), (2.9, -3.8, -4.7), (-2.384e-07, -5.0, -4.7), (2.9, -5.0, -4.7), (2.384e-07, -3.8, -4.7), (2.9, -3.8, -5.0), (-2.384e-07, -5.0, -5.0), (2.9, -5.0, -5.0), (2.384e-07, -3.8, -5.0), (5.0, -5.0, -4.768e-07), (5.0, -5.0, -1.0), (5.0, -5.0, -3.0), (5.0, -5.0, -4.7), (5.0, -5.0, -5.0)], [], [(23, 24, 1, 0), (4, 5, 3, 2), (23, 0, 12, 35), (6, 1, 24, 7), (3, 5, 9, 10), (6, 7, 11, 8), (16, 13, 17, 20), (12, 13, 16, 35), (4, 2, 14, 15), (17, 19, 18, 20), (15, 14, 18, 19), (21, 22, 24, 23), (27, 28, 26, 25), (21, 23, 35, 36), (29, 24, 22, 30), (26, 28, 32, 33), (41, 37, 16, 20), (35, 16, 37), (29, 30, 34, 31), (40, 37, 41, 44), (35, 37, 40, 36), (27, 25, 38, 39), (41, 43, 42, 44), (39, 38, 42, 43), (29, 7, 24), (11, 7, 29, 31), (20, 18, 43, 41), (43, 18, 49), (43, 49, 48, 39), (39, 48, 47, 27), (27, 47, 46, 28), (28, 46, 45, 32), (3, 10, 45, 46), (2, 3, 46, 47), (14, 2, 47, 48), (18, 14, 48, 49)])
_uv = me_cube_005.uv_layers.new(name='UVMap')
_uv.uv.foreach_set('vector', [0.375, 0.0, 0.625, 0.0, 0.625, 0.25, 0.375, 0.25, 0.375, 0.5, 0.625, 0.5, 0.625, 0.75, 0.375, 0.75, 0.375, 0.0, 0.375, 0.25, 0.375, 0.25, 0.375, 0.0, 0.825, 0.5, 0.875, 0.5, 0.875, 0.75, 0.825, 0.75, 0.625, 0.75, 0.625, 0.5, 0.625, 0.5, 0.625, 0.75, 0.825, 0.5, 0.825, 0.75, 0.825, 0.75, 0.825, 0.5, 0.175, 0.75, 0.175, 0.5, 0.175, 0.5, 0.175, 0.75, 0.125, 0.5, 0.175, 0.5, 0.175, 0.75, 0.125, 0.75, 0.375, 0.5, 0.375, 0.75, 0.375, 0.75, 0.375, 0.5, 0.175, 0.5, 0.375, 0.5, 0.375, 0.75, 0.175, 0.75, 0.375, 0.5, 0.375, 0.75, 0.375, 0.75, 0.375, 0.5, 0.375, 0.0, 0.625, 0.0, 0.625, 0.25, 0.375, 0.25, 0.375, 0.5, 0.625, 0.5, 0.625, 0.75, 0.375, 0.75, 0.375, 0.0, 0.375, 0.25, 0.375, 0.25, 0.375, 0.0, 0.825, 0.5, 0.875, 0.5, 0.875, 0.75, 0.825, 0.75, 0.625, 0.75, 0.625, 0.5, 0.625, 0.5, 0.625, 0.75, 0.0, 0.0, 0.0, 0.0, 0.0, 0.0, 0.0, 0.0, 0.125, 0.75, 0.175, 0.75, 0.175, 0.5, 0.825, 0.5, 0.825, 0.75, 0.825, 0.75, 0.825, 0.5, 0.175, 0.75, 0.175, 0.5, 0.175, 0.5, 0.175, 0.75, 0.125, 0.5, 0.175, 0.5, 0.175, 0.75, 0.125, 0.75, 0.375, 0.5, 0.375, 0.75, 0.375, 0.75, 0.375, 0.5, 0.175, 0.5, 0.375, 0.5, 0.375, 0.75, 0.175, 0.75, 0.375, 0.5, 0.375, 0.75, 0.375, 0.75, 0.375, 0.5, 0.825, 0.5, 0.0, 0.0, 0.875, 0.75, 0.825, 0.75, 0.0, 0.0, 0.825, 0.5, 0.825, 0.5, 0.0, 0.0, 0.375, 0.75, 0.375, 0.5, 0.0, 0.0, 0.375, 0.5, 0.375, 0.75, 0.0, 0.0, 0.375, 0.5, 0.0, 0.0, 0.0, 0.0, 0.375, 0.5, 0.375, 0.5, 0.0, 0.0, 0.0, 0.0, 0.375, 0.5, 0.375, 0.5, 0.0, 0.0, 0.0, 0.0, 0.625, 0.5, 0.625, 0.5, 0.0, 0.0, 0.0, 0.0, 0.625, 0.5, 0.625, 0.75, 0.625, 0.75, 0.0, 0.0, 0.0, 0.0, 0.375, 0.75, 0.625, 0.75, 0.0, 0.0, 0.0, 0.0, 0.375, 0.75, 0.375, 0.75, 0.0, 0.0, 0.0, 0.0, 0.375, 0.75, 0.375, 0.75, 0.0, 0.0, 0.0, 0.0])
me_cube_005.use_remesh_fix_poles = True
me_cube_005.use_remesh_preserve_attributes = False
me_cube_005.use_mirror_vertex_groups = False
me_cube_005.update()
me_beziercurve_001 = bpy.data.meshes.new('BezierCurve.001')
me_beziercurve_001.from_pydata([(1.3, -1.2, 2.5), (1.3, -1.2, 3.7), (2.1, -1.2, 6.5), (3.2, -1.2, 5.8), (3.2, -1.2, 4.0), (2.6, -1.2, 0.9), (3.4, -1.2, 0.0), (2.6, -1.2, 6.5), (2.6, -1.2, 3.4), (0.0, -1.2, 1.0), (0.0, -1.2, 0.0), (1.3, 3.8, 2.5), (1.3, 3.8, 3.7), (2.1, 3.8, 6.5), (3.2, 3.8, 5.8), (3.2, 3.8, 4.0), (2.6, 3.8, 0.9), (3.4, 3.8, 0.0), (2.6, 3.8, 6.5), (2.6, 3.8, 3.4), (0.0, 3.8, 1.0), (0.0, 3.8, 0.0), (3.4, -1.2, 0.3), (1.3, -1.2, 1.2), (3.4, 3.8, 0.3), (1.3, 3.8, 1.2), (1.3, -1.2, 5.8), (1.3, 3.8, 5.8)], [], [(7, 2, 4, 3), (1, 8, 4, 2, 26), (0, 5, 8, 1), (22, 23, 9, 6), (10, 6, 9), (18, 14, 15, 13), (12, 27, 13, 15, 19), (11, 12, 19, 16), (24, 17, 20, 25), (21, 20, 17), (22, 24, 16, 5), (3, 14, 18, 7), (7, 18, 13, 2), (4, 15, 14, 3), (1, 12, 11, 0), (8, 19, 15, 4), (5, 16, 19, 8), (26, 27, 12, 1), (23, 25, 20, 9), (0, 11, 25, 23), (6, 17, 24, 22), (16, 24, 25, 11), (5, 0, 23, 22), (2, 13, 27, 26)])
_uv = me_beziercurve_001.uv_layers.new(name='UVMap')
_uv.uv.foreach_set('vector', [0.0, 0.0, 0.0, 0.0, 0.0, 0.0, 0.0, 0.0, 0.0, 0.0, 0.0, 0.0, 0.0, 0.0, 0.0, 0.0, 0.0, 0.0, 0.0, 0.0, 0.0, 0.0, 0.0, 0.0, 0.0, 0.0, 0.0, 0.0, 0.0, 0.0, 0.0, 0.0, 0.0, 0.0, 0.0, 0.0, 0.0, 0.0, 0.0, 0.0, 0.0, 0.0, 0.0, 0.0, 0.0, 0.0, 0.0, 0.0, 0.0, 0.0, 0.0, 0.0, 0.0, 0.0, 0.0, 0.0, 0.0, 0.0, 0.0, 0.0, 0.0, 0.0, 0.0, 0.0, 0.0, 0.0, 0.0, 0.0, 0.0, 0.0, 0.0, 0.0, 0.0, 0.0, 0.0, 0.0, 0.0, 0.0, 0.0, 0.0, 0.0, 0.0, 0.0, 0.0, 0.0, 0.0, 0.0, 0.0, 0.0, 0.0, 0.0, 0.0, 0.0, 0.0, 0.0, 0.0, 0.0, 0.0, 0.0, 0.0, 0.0, 0.0, 0.0, 0.0, 0.0, 0.0, 0.0, 0.0, 0.0, 0.0, 0.0, 0.0, 0.0, 0.0, 0.0, 0.0, 0.0, 0.0, 0.0, 0.0, 0.0, 0.0, 0.0, 0.0, 0.0, 0.0, 0.0, 0.0, 0.0, 0.0, 0.0, 0.0, 0.0, 0.0, 0.0, 0.0, 0.0, 0.0, 0.0, 0.0, 0.0, 0.0, 0.0, 0.0, 0.0, 0.0, 0.0, 0.0, 0.0, 0.0, 0.0, 0.0, 0.0, 0.0, 0.0, 0.0, 0.0, 0.0, 0.0, 0.0, 0.0, 0.0, 0.0, 0.0, 0.0, 0.0, 0.0, 0.0, 0.0, 0.0, 0.0, 0.0, 0.0, 0.0, 0.0, 0.0, 0.0, 0.0, 0.0, 0.0, 0.0, 0.0, 0.0, 0.0, 0.0, 0.0, 0.0, 0.0, 0.0, 0.0, 0.0, 0.0])
me_beziercurve_001.use_remesh_fix_poles = True
me_beziercurve_001.use_remesh_preserve_attributes = False
me_beziercurve_001.use_mirror_vertex_groups = False
me_beziercurve_001.update()

# ---- objects
ob_light = bpy.data.objects.new('Light', light_light)
ob_camera = bpy.data.objects.new('Camera', cam_camera)
ob_clip = bpy.data.objects.new('clip', me_beziercurve)
ob_clip_holder_top_main = bpy.data.objects.new('clip_holder_top_main', me_cube_003)
ob_clip_holds = bpy.data.objects.new('clip_holds', me_cube_001)
ob_center = bpy.data.objects.new('CENTER', None)
ob_clip_holder_negative = bpy.data.objects.new('clip_holder_negative', me_cube)
ob_clip_holder_negative_applied = bpy.data.objects.new('clip_holder_negative_applied', me_cube_002)
ob_clip_holder_top_main_applied = bpy.data.objects.new('clip_holder_top_main_applied', me_cube_004)
ob_clip_holder_top_main_v4 = bpy.data.objects.new('clip_holder_top_main_v4', me_cube_005)
ob_clip_001 = bpy.data.objects.new('clip.001', me_beziercurve_001)

# ---- transforms, parenting, visibility, modifiers, constraints
ob_light.location = (4.076, 1.005, 5.904)
ob_light.rotation_euler = (0.6503, 0.05522, 1.866)
ob_light.lock_rotations_4d = False
ob_light.empty_display_type = 'ARROWS'
ob_light.color = (0.0, 0.0, 0.0, 0.0)
ob_light.lineart.crease_threshold = 0.0
ob_camera.location = (7.359, -6.926, 4.958)
ob_camera.rotation_euler = (1.109, 0.0, 0.8149)
ob_camera.lock_rotations_4d = False
ob_camera.empty_display_type = 'ARROWS'
ob_camera.color = (0.0, 0.0, 0.0, 0.0)
ob_camera.display_type = 'WIRE'
ob_camera.lineart.crease_threshold = 0.0
ob_clip.location = (0.0, -1.3, 0.0)
ob_clip.lineart.crease_threshold = 0.0
_m = ob_clip.modifiers.new('Mirror', 'MIRROR')
_m.use_axis = (True, False, True)
_m.use_clip = True
ob_clip_holder_top_main.location = (0.0, -2.6, 5.0)
ob_clip_holder_top_main.lineart.crease_threshold = 0.0
_m = ob_clip_holder_top_main.modifiers.new('Mirror', 'MIRROR')
_m.use_axis = (True, False, True)
_m = ob_clip_holder_top_main.modifiers.new('Boolean', 'BOOLEAN')
_m.object = ob_clip_holds
_m.operation = 'UNION'
ob_clip_holds.location = (0.0, -4.0, 5.0)
ob_clip_holds.lineart.crease_threshold = 0.0
_m = ob_clip_holds.modifiers.new('Mirror', 'MIRROR')
_m.use_axis = (False, True, False)
_m.mirror_object = ob_center
ob_center.location = (0.0, 0.0, 0.0)
ob_center.empty_display_type = 'CIRCLE'
ob_center.lineart.crease_threshold = 0.0
ob_clip_holder_negative.location = (0.0, 0.0, 0.0)
ob_clip_holder_negative.lineart.crease_threshold = 0.0
_m = ob_clip_holder_negative.modifiers.new('Boolean', 'BOOLEAN')
_m.object = ob_clip_holder_top_main
ob_clip_holder_negative_applied.location = (10.0, -7.947e-08, 5.0)
ob_clip_holder_negative_applied.lineart.crease_threshold = 0.0
ob_clip_holder_top_main_applied.location = (0.0, -17.6, 5.0)
ob_clip_holder_top_main_applied.lineart.crease_threshold = 0.0
ob_clip_holder_top_main_v4.location = (-20.0, 0.0, 5.0)
ob_clip_holder_top_main_v4.lineart.crease_threshold = 0.0
_m = ob_clip_holder_top_main_v4.modifiers.new('Mirror', 'MIRROR')
_m.use_axis = (True, True, True)
ob_clip_001.location = (-20.0, -1.3, 0.0)
ob_clip_001.lineart.crease_threshold = 0.0
_m = ob_clip_001.modifiers.new('Mirror', 'MIRROR')
_m.use_axis = (True, False, True)
_m.use_clip = True

# ---- collection membership
col_collection.objects.link(ob_light)
col_collection.objects.link(ob_camera)
col_collection.objects.link(ob_clip)
col_collection.objects.link(ob_clip_holder_top_main)
col_collection.objects.link(ob_clip_holds)
col_collection.objects.link(ob_center)
col_collection.objects.link(ob_clip_holder_negative)
col_collection.objects.link(ob_clip_holder_negative_applied)
col_collection.objects.link(ob_clip_holder_top_main_applied)
col_collection.objects.link(ob_clip_holder_top_main_v4)
col_collection.objects.link(ob_clip_001)

# ---- scene / render settings (as saved in the file)
scene.camera = ob_camera
scene.frame_start = 1; scene.frame_end = 250; scene.frame_set(1)
scene.render.engine = 'BLENDER_EEVEE_NEXT'
scene.cycles.use_denoising = False
scene.cycles.samples = 128
scene.cycles.sampling_pattern = 'TABULATED_SOBOL'
scene.cycles.use_adaptive_sampling = False
scene.cycles.use_light_tree = False
scene.view_settings.view_transform = 'Filmic'
scene.unit_settings.scale_length = 0.001
bpy.context.view_layer.update()
